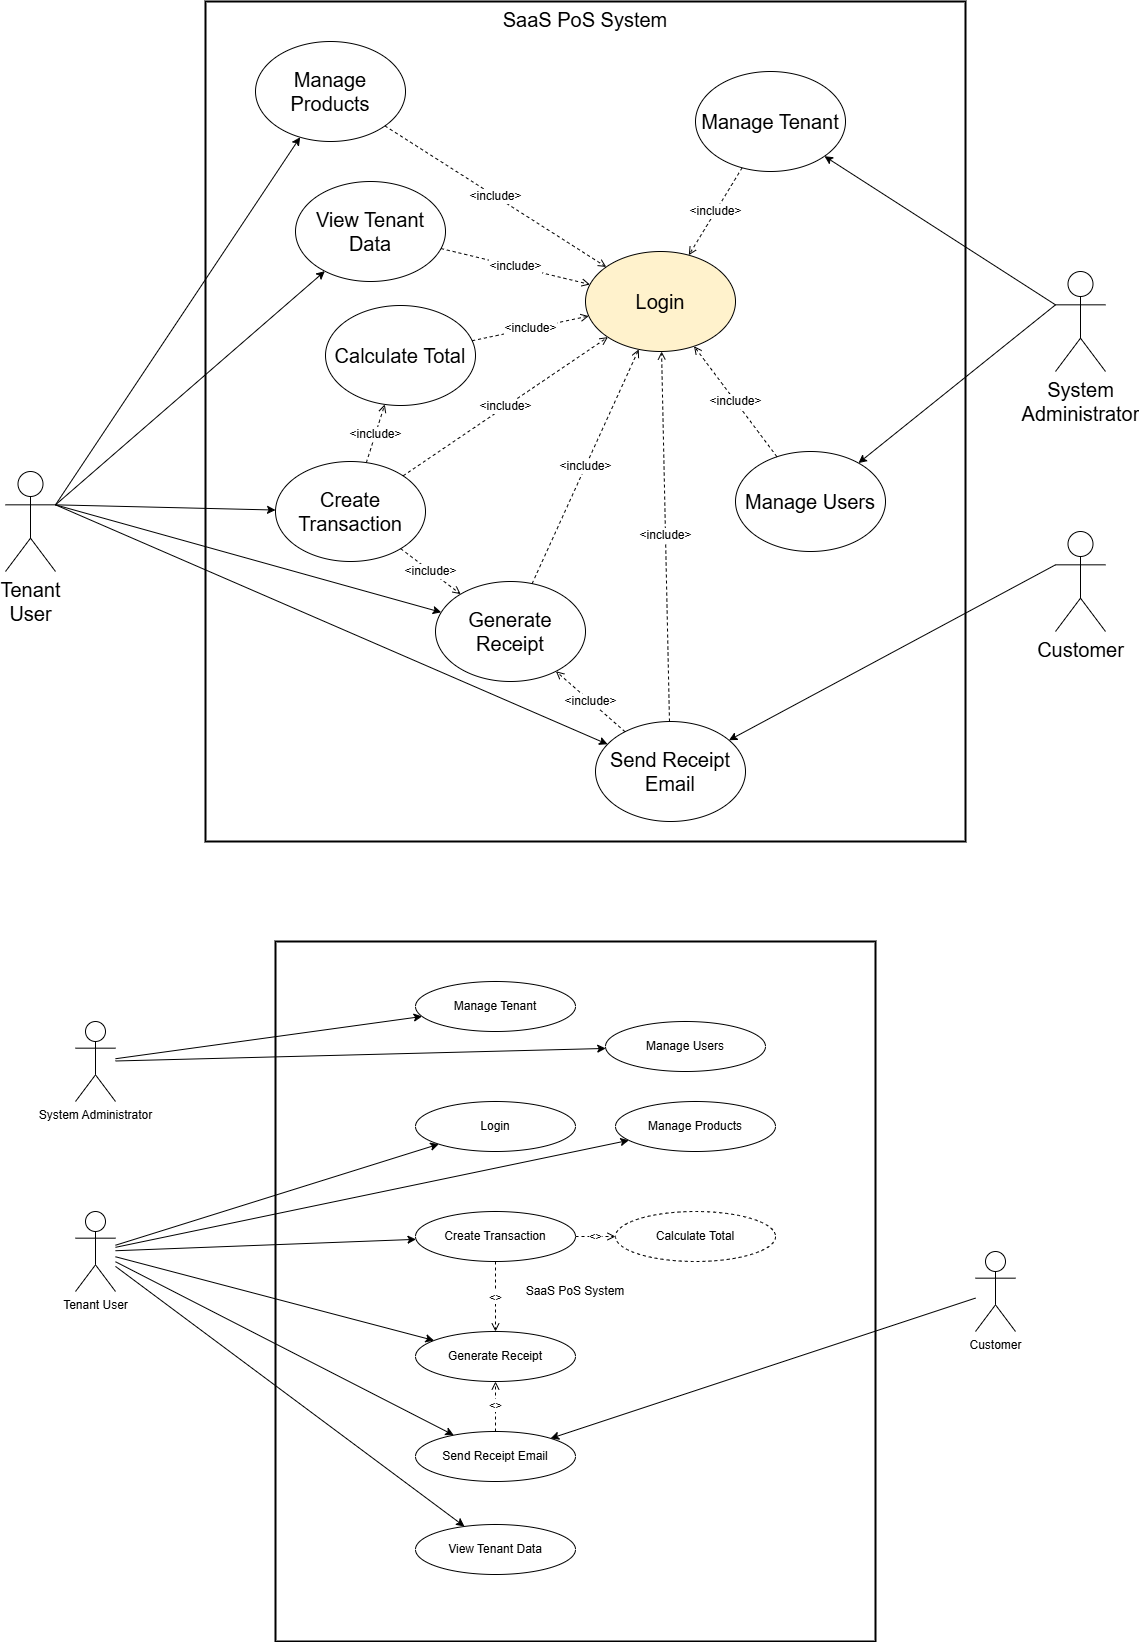

The diagram above was exported from draw.io. Its source (the exported page's mxGraphModel, read from the mxfile embedded in the PNG):
<mxGraphModel dx="1471" dy="803" grid="1" gridSize="10" guides="1" tooltips="1" connect="1" arrows="1" fold="1" page="1" pageScale="1" pageWidth="827" pageHeight="1169" math="0" shadow="0">
  <root>
    <mxCell id="0" />
    <mxCell id="1" parent="0" />
    <mxCell id="ltYtJlZ3c9dj7wCE02Hm-27" parent="1" style="rounded=0;whiteSpace=wrap;html=1;strokeWidth=2;verticalAlign=top;fontSize=20;" value="SaaS PoS System" vertex="1">
      <mxGeometry height="840" width="760" x="720" y="180" as="geometry" />
    </mxCell>
    <mxCell id="ltYtJlZ3c9dj7wCE02Hm-31" parent="1" style="ellipse;whiteSpace=wrap;html=1;fillColor=#fff2cc;fontSize=20;" value="Login" vertex="1">
      <mxGeometry height="100" width="150" x="1100" y="430" as="geometry" />
    </mxCell>
    <mxCell id="ltYtJlZ3c9dj7wCE02Hm-32" parent="1" style="ellipse;whiteSpace=wrap;html=1;fontSize=20;" value="Manage Tenant" vertex="1">
      <mxGeometry height="100" width="150" x="1210" y="250" as="geometry" />
    </mxCell>
    <mxCell id="ltYtJlZ3c9dj7wCE02Hm-33" parent="1" style="ellipse;whiteSpace=wrap;html=1;fontSize=20;" value="Manage Users" vertex="1">
      <mxGeometry height="100" width="150" x="1250" y="630" as="geometry" />
    </mxCell>
    <mxCell id="ltYtJlZ3c9dj7wCE02Hm-34" parent="1" style="ellipse;whiteSpace=wrap;html=1;fontSize=20;" value="Manage Products" vertex="1">
      <mxGeometry height="100" width="150" x="770" y="220" as="geometry" />
    </mxCell>
    <mxCell id="ltYtJlZ3c9dj7wCE02Hm-35" parent="1" style="ellipse;whiteSpace=wrap;html=1;fontSize=20;" value="Create Transaction" vertex="1">
      <mxGeometry height="100" width="150" x="790" y="640" as="geometry" />
    </mxCell>
    <mxCell id="ltYtJlZ3c9dj7wCE02Hm-36" parent="1" style="ellipse;whiteSpace=wrap;html=1;fontSize=20;" value="Calculate Total" vertex="1">
      <mxGeometry height="100" width="150" x="840" y="484" as="geometry" />
    </mxCell>
    <mxCell id="ltYtJlZ3c9dj7wCE02Hm-37" parent="1" style="ellipse;whiteSpace=wrap;html=1;fontSize=20;" value="Generate Receipt" vertex="1">
      <mxGeometry height="100" width="150" x="950" y="760" as="geometry" />
    </mxCell>
    <mxCell id="ltYtJlZ3c9dj7wCE02Hm-38" parent="1" style="ellipse;whiteSpace=wrap;html=1;fontSize=20;" value="Send Receipt Email" vertex="1">
      <mxGeometry height="100" width="150" x="1110" y="900" as="geometry" />
    </mxCell>
    <mxCell id="ltYtJlZ3c9dj7wCE02Hm-39" parent="1" style="ellipse;whiteSpace=wrap;html=1;fontSize=20;" value="View Tenant Data" vertex="1">
      <mxGeometry height="100" width="150" x="810" y="360" as="geometry" />
    </mxCell>
    <mxCell id="ltYtJlZ3c9dj7wCE02Hm-40" edge="1" parent="1" source="ltYtJlZ3c9dj7wCE02Hm-61" style="exitX=0;exitY=0.3333333333333333;exitDx=0;exitDy=0;exitPerimeter=0;fontSize=20;" target="ltYtJlZ3c9dj7wCE02Hm-32">
      <mxGeometry relative="1" as="geometry">
        <mxPoint x="1560" y="267" as="sourcePoint" />
      </mxGeometry>
    </mxCell>
    <mxCell id="ltYtJlZ3c9dj7wCE02Hm-41" edge="1" parent="1" source="ltYtJlZ3c9dj7wCE02Hm-61" style="exitX=0;exitY=0.3333333333333333;exitDx=0;exitDy=0;exitPerimeter=0;fontSize=20;" target="ltYtJlZ3c9dj7wCE02Hm-33">
      <mxGeometry relative="1" as="geometry">
        <mxPoint x="1560" y="302.5" as="sourcePoint" />
      </mxGeometry>
    </mxCell>
    <mxCell id="ltYtJlZ3c9dj7wCE02Hm-42" edge="1" parent="1" source="ltYtJlZ3c9dj7wCE02Hm-63" style="exitX=1;exitY=0.3333333333333333;exitDx=0;exitDy=0;exitPerimeter=0;fontSize=20;" target="ltYtJlZ3c9dj7wCE02Hm-34">
      <mxGeometry relative="1" as="geometry">
        <mxPoint x="603.7952395029874" y="770" as="sourcePoint" />
      </mxGeometry>
    </mxCell>
    <mxCell id="ltYtJlZ3c9dj7wCE02Hm-43" edge="1" parent="1" source="ltYtJlZ3c9dj7wCE02Hm-63" style="exitX=1;exitY=0.3333333333333333;exitDx=0;exitDy=0;exitPerimeter=0;fontSize=20;" target="ltYtJlZ3c9dj7wCE02Hm-35">
      <mxGeometry relative="1" as="geometry">
        <mxPoint x="510" y="780" as="sourcePoint" />
      </mxGeometry>
    </mxCell>
    <mxCell id="ltYtJlZ3c9dj7wCE02Hm-44" edge="1" parent="1" source="ltYtJlZ3c9dj7wCE02Hm-63" style="exitX=1;exitY=0.3333333333333333;exitDx=0;exitDy=0;exitPerimeter=0;fontSize=20;" target="ltYtJlZ3c9dj7wCE02Hm-37">
      <mxGeometry relative="1" as="geometry">
        <mxPoint x="610" y="813.5157712330995" as="sourcePoint" />
      </mxGeometry>
    </mxCell>
    <mxCell id="ltYtJlZ3c9dj7wCE02Hm-45" edge="1" parent="1" source="ltYtJlZ3c9dj7wCE02Hm-63" style="exitX=1;exitY=0.3333333333333333;exitDx=0;exitDy=0;exitPerimeter=0;fontSize=20;" target="ltYtJlZ3c9dj7wCE02Hm-38">
      <mxGeometry relative="1" as="geometry">
        <mxPoint x="610" y="816.6571880321753" as="sourcePoint" />
      </mxGeometry>
    </mxCell>
    <mxCell id="ltYtJlZ3c9dj7wCE02Hm-46" edge="1" parent="1" source="ltYtJlZ3c9dj7wCE02Hm-63" style="exitX=1;exitY=0.3333333333333333;exitDx=0;exitDy=0;exitPerimeter=0;fontSize=20;" target="ltYtJlZ3c9dj7wCE02Hm-39">
      <mxGeometry relative="1" as="geometry">
        <mxPoint x="610" y="783.5053969018416" as="sourcePoint" />
      </mxGeometry>
    </mxCell>
    <mxCell id="ltYtJlZ3c9dj7wCE02Hm-47" edge="1" parent="1" source="ltYtJlZ3c9dj7wCE02Hm-62" style="exitX=0;exitY=0.3333333333333333;exitDx=0;exitDy=0;exitPerimeter=0;fontSize=20;" target="ltYtJlZ3c9dj7wCE02Hm-38">
      <mxGeometry relative="1" as="geometry">
        <mxPoint x="1540" y="732.5156412426352" as="sourcePoint" />
      </mxGeometry>
    </mxCell>
    <mxCell id="ltYtJlZ3c9dj7wCE02Hm-48" edge="1" parent="1" source="ltYtJlZ3c9dj7wCE02Hm-32" style="dashed=1;endArrow=open;html=1;fontSize=12;" target="ltYtJlZ3c9dj7wCE02Hm-31" value="&amp;lt;include&amp;gt;">
      <mxGeometry relative="1" as="geometry" />
    </mxCell>
    <mxCell id="ltYtJlZ3c9dj7wCE02Hm-49" edge="1" parent="1" source="ltYtJlZ3c9dj7wCE02Hm-33" style="dashed=1;endArrow=open;html=1;fontSize=12;" target="ltYtJlZ3c9dj7wCE02Hm-31" value="&amp;lt;include&amp;gt;">
      <mxGeometry relative="1" as="geometry" />
    </mxCell>
    <mxCell id="ltYtJlZ3c9dj7wCE02Hm-50" edge="1" parent="1" source="ltYtJlZ3c9dj7wCE02Hm-34" style="dashed=1;endArrow=open;html=1;fontSize=12;" target="ltYtJlZ3c9dj7wCE02Hm-31" value="&amp;lt;include&amp;gt;">
      <mxGeometry relative="1" as="geometry" />
    </mxCell>
    <mxCell id="ltYtJlZ3c9dj7wCE02Hm-51" edge="1" parent="1" source="ltYtJlZ3c9dj7wCE02Hm-35" style="dashed=1;endArrow=open;html=1;fontSize=12;" target="ltYtJlZ3c9dj7wCE02Hm-31" value="&amp;lt;include&amp;gt;">
      <mxGeometry relative="1" as="geometry" />
    </mxCell>
    <mxCell id="ltYtJlZ3c9dj7wCE02Hm-52" edge="1" parent="1" source="ltYtJlZ3c9dj7wCE02Hm-36" style="dashed=1;endArrow=open;html=1;fontSize=12;" target="ltYtJlZ3c9dj7wCE02Hm-31" value="&amp;lt;include&amp;gt;">
      <mxGeometry relative="1" as="geometry" />
    </mxCell>
    <mxCell id="ltYtJlZ3c9dj7wCE02Hm-53" edge="1" parent="1" source="ltYtJlZ3c9dj7wCE02Hm-37" style="dashed=1;endArrow=open;html=1;fontSize=12;" target="ltYtJlZ3c9dj7wCE02Hm-31" value="&amp;lt;include&amp;gt;">
      <mxGeometry relative="1" as="geometry" />
    </mxCell>
    <mxCell id="ltYtJlZ3c9dj7wCE02Hm-54" edge="1" parent="1" source="ltYtJlZ3c9dj7wCE02Hm-38" style="dashed=1;endArrow=open;html=1;fontSize=12;" target="ltYtJlZ3c9dj7wCE02Hm-31" value="&amp;lt;include&amp;gt;">
      <mxGeometry relative="1" as="geometry" />
    </mxCell>
    <mxCell id="ltYtJlZ3c9dj7wCE02Hm-55" edge="1" parent="1" source="ltYtJlZ3c9dj7wCE02Hm-39" style="dashed=1;endArrow=open;html=1;fontSize=12;" target="ltYtJlZ3c9dj7wCE02Hm-31" value="&amp;lt;include&amp;gt;">
      <mxGeometry relative="1" as="geometry" />
    </mxCell>
    <mxCell id="ltYtJlZ3c9dj7wCE02Hm-56" edge="1" parent="1" source="ltYtJlZ3c9dj7wCE02Hm-35" style="dashed=1;endArrow=open;html=1;fontSize=12;" target="ltYtJlZ3c9dj7wCE02Hm-36" value="&amp;lt;include&amp;gt;">
      <mxGeometry relative="1" as="geometry" />
    </mxCell>
    <mxCell id="ltYtJlZ3c9dj7wCE02Hm-57" edge="1" parent="1" source="ltYtJlZ3c9dj7wCE02Hm-35" style="dashed=1;endArrow=open;html=1;fontSize=12;" target="ltYtJlZ3c9dj7wCE02Hm-37" value="&amp;lt;include&amp;gt;">
      <mxGeometry relative="1" as="geometry" />
    </mxCell>
    <mxCell id="ltYtJlZ3c9dj7wCE02Hm-58" edge="1" parent="1" source="ltYtJlZ3c9dj7wCE02Hm-38" style="dashed=1;endArrow=open;html=1;fontSize=12;" target="ltYtJlZ3c9dj7wCE02Hm-37" value="&amp;lt;include&amp;gt;">
      <mxGeometry relative="1" as="geometry" />
    </mxCell>
    <mxCell id="ltYtJlZ3c9dj7wCE02Hm-61" parent="1" style="shape=umlActor;verticalLabelPosition=bottom;verticalAlign=top;html=1;outlineConnect=0;fontSize=20;" value="System&lt;div&gt;Administrator&lt;/div&gt;" vertex="1">
      <mxGeometry height="100" width="50" x="1570" y="450" as="geometry" />
    </mxCell>
    <mxCell id="ltYtJlZ3c9dj7wCE02Hm-62" parent="1" style="shape=umlActor;verticalLabelPosition=bottom;verticalAlign=top;html=1;outlineConnect=0;fontSize=20;" value="Customer" vertex="1">
      <mxGeometry height="100" width="50" x="1570" y="710" as="geometry" />
    </mxCell>
    <mxCell id="ltYtJlZ3c9dj7wCE02Hm-63" parent="1" style="shape=umlActor;verticalLabelPosition=bottom;verticalAlign=top;html=1;outlineConnect=0;fontSize=20;" value="Tenant&lt;div&gt;User&lt;/div&gt;" vertex="1">
      <mxGeometry height="100" width="50" x="520" y="650" as="geometry" />
    </mxCell>
    <mxCell id="ltYtJlZ3c9dj7wCE02Hm-90" parent="1" style="rounded=0;whiteSpace=wrap;html=1;strokeWidth=2;" value="SaaS PoS System" vertex="1">
      <mxGeometry height="700" width="600" x="790" y="1120" as="geometry" />
    </mxCell>
    <mxCell id="ltYtJlZ3c9dj7wCE02Hm-91" parent="1" style="shape=umlActor;verticalLabelPosition=bottom;verticalAlign=top;html=1;" value="System Administrator" vertex="1">
      <mxGeometry height="80" width="40" x="590" y="1200" as="geometry" />
    </mxCell>
    <mxCell id="ltYtJlZ3c9dj7wCE02Hm-92" parent="1" style="shape=umlActor;verticalLabelPosition=bottom;verticalAlign=top;html=1;" value="Tenant User" vertex="1">
      <mxGeometry height="80" width="40" x="590" y="1390" as="geometry" />
    </mxCell>
    <mxCell id="ltYtJlZ3c9dj7wCE02Hm-93" parent="1" style="shape=umlActor;verticalLabelPosition=bottom;verticalAlign=top;html=1;" value="Customer" vertex="1">
      <mxGeometry height="80" width="40" x="1490" y="1430" as="geometry" />
    </mxCell>
    <mxCell id="ltYtJlZ3c9dj7wCE02Hm-94" parent="1" style="ellipse;whiteSpace=wrap;html=1;" value="Manage Tenant" vertex="1">
      <mxGeometry height="50" width="160" x="930" y="1160" as="geometry" />
    </mxCell>
    <mxCell id="ltYtJlZ3c9dj7wCE02Hm-95" parent="1" style="ellipse;whiteSpace=wrap;html=1;" value="Manage Users" vertex="1">
      <mxGeometry height="50" width="160" x="1120" y="1200" as="geometry" />
    </mxCell>
    <mxCell id="ltYtJlZ3c9dj7wCE02Hm-96" parent="1" style="ellipse;whiteSpace=wrap;html=1;" value="Login" vertex="1">
      <mxGeometry height="50" width="160" x="930" y="1280" as="geometry" />
    </mxCell>
    <mxCell id="ltYtJlZ3c9dj7wCE02Hm-97" parent="1" style="ellipse;whiteSpace=wrap;html=1;" value="Manage Products" vertex="1">
      <mxGeometry height="50" width="160" x="1130" y="1280" as="geometry" />
    </mxCell>
    <mxCell id="ltYtJlZ3c9dj7wCE02Hm-98" parent="1" style="ellipse;whiteSpace=wrap;html=1;" value="Create Transaction" vertex="1">
      <mxGeometry height="50" width="160" x="930" y="1390" as="geometry" />
    </mxCell>
    <mxCell id="ltYtJlZ3c9dj7wCE02Hm-99" parent="1" style="ellipse;whiteSpace=wrap;html=1;dashed=1;" value="Calculate Total" vertex="1">
      <mxGeometry height="50" width="160" x="1130" y="1390" as="geometry" />
    </mxCell>
    <mxCell id="ltYtJlZ3c9dj7wCE02Hm-100" parent="1" style="ellipse;whiteSpace=wrap;html=1;" value="Generate Receipt" vertex="1">
      <mxGeometry height="50" width="160" x="930" y="1510" as="geometry" />
    </mxCell>
    <mxCell id="ltYtJlZ3c9dj7wCE02Hm-101" parent="1" style="ellipse;whiteSpace=wrap;html=1;" value="Send Receipt Email" vertex="1">
      <mxGeometry height="50" width="160" x="930" y="1610" as="geometry" />
    </mxCell>
    <mxCell id="ltYtJlZ3c9dj7wCE02Hm-102" parent="1" style="ellipse;whiteSpace=wrap;html=1;" value="View Tenant Data" vertex="1">
      <mxGeometry height="50" width="160" x="930" y="1703" as="geometry" />
    </mxCell>
    <mxCell id="ltYtJlZ3c9dj7wCE02Hm-103" edge="1" parent="1" source="ltYtJlZ3c9dj7wCE02Hm-91" target="ltYtJlZ3c9dj7wCE02Hm-94">
      <mxGeometry relative="1" as="geometry" />
    </mxCell>
    <mxCell id="ltYtJlZ3c9dj7wCE02Hm-104" edge="1" parent="1" source="ltYtJlZ3c9dj7wCE02Hm-91" target="ltYtJlZ3c9dj7wCE02Hm-95">
      <mxGeometry relative="1" as="geometry" />
    </mxCell>
    <mxCell id="ltYtJlZ3c9dj7wCE02Hm-105" edge="1" parent="1" source="ltYtJlZ3c9dj7wCE02Hm-92" target="ltYtJlZ3c9dj7wCE02Hm-96">
      <mxGeometry relative="1" as="geometry" />
    </mxCell>
    <mxCell id="ltYtJlZ3c9dj7wCE02Hm-106" edge="1" parent="1" source="ltYtJlZ3c9dj7wCE02Hm-92" target="ltYtJlZ3c9dj7wCE02Hm-97">
      <mxGeometry relative="1" as="geometry" />
    </mxCell>
    <mxCell id="ltYtJlZ3c9dj7wCE02Hm-107" edge="1" parent="1" source="ltYtJlZ3c9dj7wCE02Hm-92" target="ltYtJlZ3c9dj7wCE02Hm-98">
      <mxGeometry relative="1" as="geometry" />
    </mxCell>
    <mxCell id="ltYtJlZ3c9dj7wCE02Hm-108" edge="1" parent="1" source="ltYtJlZ3c9dj7wCE02Hm-92" target="ltYtJlZ3c9dj7wCE02Hm-100">
      <mxGeometry relative="1" as="geometry" />
    </mxCell>
    <mxCell id="ltYtJlZ3c9dj7wCE02Hm-109" edge="1" parent="1" source="ltYtJlZ3c9dj7wCE02Hm-92" target="ltYtJlZ3c9dj7wCE02Hm-101">
      <mxGeometry relative="1" as="geometry" />
    </mxCell>
    <mxCell id="ltYtJlZ3c9dj7wCE02Hm-110" edge="1" parent="1" source="ltYtJlZ3c9dj7wCE02Hm-92" target="ltYtJlZ3c9dj7wCE02Hm-102">
      <mxGeometry relative="1" as="geometry" />
    </mxCell>
    <mxCell id="ltYtJlZ3c9dj7wCE02Hm-111" edge="1" parent="1" source="ltYtJlZ3c9dj7wCE02Hm-93" target="ltYtJlZ3c9dj7wCE02Hm-101">
      <mxGeometry relative="1" as="geometry" />
    </mxCell>
    <mxCell id="ltYtJlZ3c9dj7wCE02Hm-112" edge="1" parent="1" source="ltYtJlZ3c9dj7wCE02Hm-98" style="dashed=1;endArrow=open;html=1;" target="ltYtJlZ3c9dj7wCE02Hm-99" value="&lt;&lt;include&gt;&gt;">
      <mxGeometry relative="1" as="geometry" />
    </mxCell>
    <mxCell id="ltYtJlZ3c9dj7wCE02Hm-113" edge="1" parent="1" source="ltYtJlZ3c9dj7wCE02Hm-98" style="dashed=1;endArrow=open;html=1;" target="ltYtJlZ3c9dj7wCE02Hm-100" value="&lt;&lt;include&gt;&gt;">
      <mxGeometry relative="1" as="geometry" />
    </mxCell>
    <mxCell id="ltYtJlZ3c9dj7wCE02Hm-114" edge="1" parent="1" source="ltYtJlZ3c9dj7wCE02Hm-101" style="dashed=1;endArrow=open;html=1;" target="ltYtJlZ3c9dj7wCE02Hm-100" value="&lt;&lt;extend&gt;&gt;">
      <mxGeometry relative="1" as="geometry" />
    </mxCell>
  </root>
</mxGraphModel>